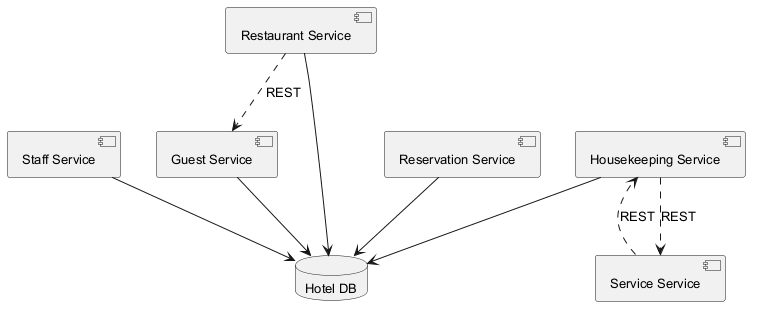

The diagram above was rendered by PlantUML. Its source (embedded in the PNG):
@startuml
skinparam defaultFontSize 13
component "Restaurant Service" as C_RestaurantService
component "Staff Service" as C_StaffService
component "Service Service" as C_ServiceService
component "Guest Service" as C_GuestService
component "Housekeeping Service" as C_HousekeepingService
component "Reservation Service" as C_ReservationService
database "Hotel DB" as DB_hotel
C_RestaurantService --> DB_hotel
C_StaffService --> DB_hotel
C_GuestService --> DB_hotel
C_HousekeepingService --> DB_hotel
C_ReservationService --> DB_hotel
C_ServiceService ..> C_HousekeepingService : REST
C_HousekeepingService ..> C_ServiceService : REST
C_RestaurantService ..> C_GuestService : REST
@enduml